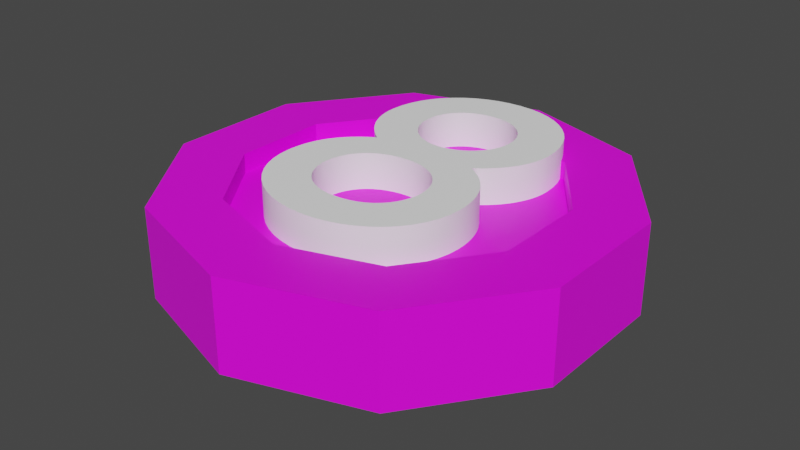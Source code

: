 # Source: R-8.blend  (saved by Blender 2.91.10; exported with 4.5.12 LTS)
import bpy
from mathutils import Matrix  # noqa: F401  (used for matrix-valued properties, if any)

bpy.ops.wm.read_factory_settings(use_empty=True)
scene = bpy.context.scene
scene.name = 'Scene'

# ---- collections
col_collection = bpy.data.collections.new('Collection'); scene.collection.children.link(col_collection)

# ---- images (referenced by path relative to the original .blend; pixels are not part of the script)
import os
ASSET_DIR = os.environ.get("B2B_ASSET_DIR", "")  # directory of the original .blend (textures are referenced by path, not embedded)
HERE = os.path.dirname(os.path.abspath(__file__))  # packed textures are extracted next to this script under _unpacked/

def load_image(name, relpath, width, height, colorspace="sRGB"):
    """Load a texture the original file referenced (path relative to the .blend, or extracted next to this script)."""
    p = next((c for c in (os.path.join(HERE, relpath), os.path.join(ASSET_DIR, relpath)) if relpath and os.path.exists(c)), "")
    if p:
        img = bpy.data.images.load(p, check_existing=True)
        img.name = name
    else:  # same state as the original file: an image datablock whose file is absent (Cycles renders it pink)
        img = bpy.data.images.new(name, width, height)
        img.source = "FILE"
        img.filepath = "//" + (relpath or name)
    img.colorspace_settings.name = colorspace
    return img
img_imphenziapalette01_256_gradient_png_001 = load_image('ImphenziaPalette01-256-Gradient.png.001', 'ImphenziaPalette01-256-Gradient.png', 1024, 1024, 'sRGB')

# ---- materials (node trees are filled in below, after node groups)
mat_material_001 = bpy.data.materials.new('Material.001')
mat_material_001.use_transparent_shadow = False
mat_material_002 = bpy.data.materials.new('Material.002')
mat_material_002.use_transparent_shadow = False

# ---- material node trees
mat_material_001.use_nodes = True; mat_material_001.node_tree.nodes.clear()
_N = mat_material_001.node_tree.nodes; _L = mat_material_001.node_tree.links
n0 = _N.new('ShaderNodeOutputMaterial'); n0.name = 'Material Output'; n0.location = (300, 300)
n1 = _N.new('ShaderNodeBsdfPrincipled'); n1.name = 'Principled BSDF'; n1.location = (10, 300)
n1.distribution = 'GGX'
n1.subsurface_method = 'BURLEY'
n1.inputs[3].default_value = 1.45
n1.inputs[27].default_value = (0.0, 0.0, 0.0, 1.0)
n1.inputs[28].default_value = 1.0
n2 = _N.new('ShaderNodeTexImage'); n2.name = 'Image Texture'; n2.location = (-299, 194)
n2.image = img_imphenziapalette01_256_gradient_png_001
_L.new(n1.outputs[0], n0.inputs[0])
_L.new(n2.outputs[0], n1.inputs[0])
n0.is_active_output = True
mat_material_002.use_nodes = True; mat_material_002.node_tree.nodes.clear()
_N = mat_material_002.node_tree.nodes; _L = mat_material_002.node_tree.links
n0 = _N.new('ShaderNodeBsdfPrincipled'); n0.name = 'Principled BSDF'; n0.location = (10, 300)
n0.distribution = 'GGX'
n0.subsurface_method = 'BURLEY'
n0.inputs[0].default_value = (1.0, 1.0, 1.0, 1.0)
n0.inputs[3].default_value = 1.45
n0.inputs[27].default_value = (0.0, 0.0, 0.0, 1.0)
n0.inputs[28].default_value = 1.0
n1 = _N.new('ShaderNodeOutputMaterial'); n1.name = 'Material Output'; n1.location = (300, 300)
_L.new(n0.outputs[0], n1.inputs[0])
n1.is_active_output = True

# ---- world
world_world = bpy.data.worlds.new('World'); scene.world = world_world
world_world.use_nodes = True; world_world.node_tree.nodes.clear()
_N = world_world.node_tree.nodes; _L = world_world.node_tree.links
n0 = _N.new('ShaderNodeOutputWorld'); n0.name = 'World Output'; n0.location = (300, 300)
n1 = _N.new('ShaderNodeBackground'); n1.name = 'Background'; n1.location = (10, 300)
n1.inputs[0].default_value = (0.05088, 0.05088, 0.05088, 1.0)
_L.new(n1.outputs[0], n0.inputs[0])
n0.is_active_output = True
world_world.color = (0.05088, 0.05088, 0.05088)
world_world.use_sun_shadow = False
world_world.sun_shadow_jitter_overblur = 0.0

# ---- meshes
me_cylinder = bpy.data.meshes.new('Cylinder')
me_cylinder.from_pydata([(1.788e-07, 0.2512, -0.07329), (1.788e-07, 0.2512, 0.06985), (0.1476, 0.2032, -0.07329), (0.1476, 0.2032, 0.06985), (0.2389, 0.07761, -0.07329), (0.2389, 0.07761, 0.06985), (0.2389, -0.07761, -0.07329), (0.2389, -0.07761, 0.06985), (0.1476, -0.2032, -0.07329), (0.1476, -0.2032, 0.06985), (1.788e-07, -0.2512, -0.07329), (1.788e-07, -0.2512, 0.06985), (-0.1476, -0.2032, -0.07329), (-0.1476, -0.2032, 0.06985), (-0.2389, -0.07761, -0.07329), (-0.2389, -0.07761, 0.06985), (-0.2389, 0.07761, -0.07329), (-0.2389, 0.07761, 0.06985), (-0.1476, 0.2032, -0.07329), (-0.1476, 0.2032, 0.06985), (0.2094, 0.2883, 0.06985), (2.086e-07, 0.3563, 0.06985), (0.3389, 0.1101, 0.06985), (0.3389, -0.1101, 0.06985), (0.2094, -0.2883, 0.06985), (1.788e-07, -0.3563, 0.06985), (-0.2094, -0.2883, 0.06985), (-0.3389, -0.1101, 0.06985), (-0.3389, 0.1101, 0.06985), (-0.2094, 0.2883, 0.06985), (0.1476, 0.2032, 0.03985), (1.788e-07, 0.2512, 0.03985), (0.2389, 0.07761, 0.03985), (0.2389, -0.07761, 0.03985), (0.1476, -0.2032, 0.03985), (1.788e-07, -0.2512, 0.03985), (-0.1476, -0.2032, 0.03985), (-0.2389, -0.07761, 0.03985), (-0.2389, 0.07761, 0.03985), (-0.1476, 0.2032, 0.03985), (0.01427, 0.3517, -0.05829), (0.01427, 0.3517, 0.05485), (0.1952, 0.2929, 0.05485), (0.1952, 0.2929, -0.05829), (0.2182, 0.2761, -0.05829), (0.2182, 0.2761, 0.05485), (0.3301, 0.1222, 0.05485), (0.3301, 0.1222, -0.05829), (0.3389, 0.0951, -0.05829), (0.3389, 0.0951, 0.05485), (0.3389, -0.09511, 0.05485), (0.3389, -0.09511, -0.05829), (0.3301, -0.1222, -0.05829), (0.3301, -0.1222, 0.05485), (0.2182, -0.2761, 0.05485), (0.2182, -0.2761, -0.05829), (0.1952, -0.2929, -0.05829), (0.1952, -0.2929, 0.05485), (0.01427, -0.3517, 0.05485), (0.01427, -0.3517, -0.05829), (-0.01427, -0.3517, -0.05829), (-0.01427, -0.3517, 0.05485), (-0.1952, -0.2929, 0.05485), (-0.1952, -0.2929, -0.05829), (-0.2182, -0.2761, -0.05829), (-0.2182, -0.2761, 0.05485), (-0.3301, -0.1222, 0.05485), (-0.3301, -0.1222, -0.05829), (-0.3389, -0.09511, -0.05829), (-0.3389, -0.09511, 0.05485), (-0.3389, 0.0951, 0.05485), (-0.3389, 0.0951, -0.05829), (-0.3301, 0.1222, -0.05829), (-0.3301, 0.1222, 0.05485), (-0.2182, 0.2761, 0.05485), (-0.2182, 0.2761, -0.05829), (-0.1952, 0.2929, -0.05829), (-0.1952, 0.2929, 0.05485), (-0.01427, 0.3517, 0.05485), (-0.01427, 0.3517, -0.05829), (2.086e-07, 0.3563, -0.07329), (0.2094, 0.2883, -0.07329), (0.3389, 0.1101, -0.07329), (0.3389, -0.1101, -0.07329), (0.2094, -0.2883, -0.07329), (1.788e-07, -0.3563, -0.07329), (-0.2094, -0.2883, -0.07329), (-0.3389, -0.1101, -0.07329), (-0.3389, 0.1101, -0.07329), (-0.2094, 0.2883, -0.07329), (1.788e-07, 0.2512, -0.02801), (0.1476, 0.2032, -0.02801), (0.2389, 0.07761, -0.02801), (0.2389, -0.07761, -0.02801), (0.1476, -0.2032, -0.02801), (1.788e-07, -0.2512, -0.02801), (-0.1476, -0.2032, -0.02801), (-0.2389, -0.07761, -0.02801), (-0.2389, 0.07761, -0.02801), (-0.1476, 0.2032, -0.02801), (0.1419, 0.2208, -0.07329), (0.015, 0.2621, -0.07329), (0.015, 0.3357, -0.07329), (0.1852, 0.2804, -0.07329), (0.2446, 0.09525, -0.07329), (0.1662, 0.2032, -0.07329), (0.2094, 0.2627, -0.07329), (0.3146, 0.118, -0.07329), (0.2539, -0.06671, -0.07329), (0.2539, 0.06671, -0.07329), (0.3239, 0.08946, -0.07329), (0.3239, -0.08946, -0.07329), (0.1662, -0.2032, -0.07329), (0.2446, -0.09525, -0.07329), (0.3146, -0.118, -0.07329), (0.2094, -0.2627, -0.07329), (0.015, -0.2621, -0.07329), (0.1419, -0.2208, -0.07329), (0.1852, -0.2804, -0.07329), (0.015, -0.3357, -0.07329), (-0.1419, -0.2208, -0.07329), (-0.015, -0.2621, -0.07329), (-0.015, -0.3357, -0.07329), (-0.1852, -0.2804, -0.07329), (-0.2446, -0.09525, -0.07329), (-0.1662, -0.2032, -0.07329), (-0.2094, -0.2627, -0.07329), (-0.3146, -0.118, -0.07329), (-0.2539, 0.06671, -0.07329), (-0.2539, -0.06672, -0.07329), (-0.3239, -0.08946, -0.07329), (-0.3239, 0.08946, -0.07329), (-0.1662, 0.2032, -0.07329), (-0.2446, 0.09525, -0.07329), (-0.3146, 0.118, -0.07329), (-0.2094, 0.2627, -0.07329), (-0.015, 0.2621, -0.07329), (-0.1419, 0.2208, -0.07329), (-0.1852, 0.2804, -0.07329), (-0.015, 0.3357, -0.07329)], [], [(40, 41, 42, 43), (44, 45, 46, 47), (48, 49, 50, 51), (52, 53, 54, 55), (56, 57, 58, 59), (60, 61, 62, 63), (64, 65, 66, 67), (68, 69, 70, 71), (11, 9, 34, 35), (72, 73, 74, 75), (76, 77, 78, 79), (12, 14, 97, 96), (1, 3, 20, 21), (3, 5, 22, 20), (5, 7, 23, 22), (7, 9, 24, 23), (9, 11, 25, 24), (11, 13, 26, 25), (13, 15, 27, 26), (15, 17, 28, 27), (17, 19, 29, 28), (19, 1, 21, 29), (30, 31, 39, 38, 37, 36, 35, 34, 33, 32), (5, 3, 30, 32), (19, 17, 38, 39), (13, 11, 35, 36), (7, 5, 32, 33), (1, 19, 39, 31), (15, 13, 36, 37), (9, 7, 33, 34), (3, 1, 31, 30), (17, 15, 37, 38), (80, 21, 41, 40), (21, 20, 42, 41), (20, 81, 43, 42), (81, 80, 40, 43), (81, 20, 45, 44), (20, 22, 46, 45), (22, 82, 47, 46), (82, 81, 44, 47), (82, 22, 49, 48), (22, 23, 50, 49), (23, 83, 51, 50), (83, 82, 48, 51), (83, 23, 53, 52), (23, 24, 54, 53), (24, 84, 55, 54), (84, 83, 52, 55), (84, 24, 57, 56), (24, 25, 58, 57), (25, 85, 59, 58), (85, 84, 56, 59), (85, 25, 61, 60), (25, 26, 62, 61), (26, 86, 63, 62), (86, 85, 60, 63), (86, 26, 65, 64), (26, 27, 66, 65), (27, 87, 67, 66), (87, 86, 64, 67), (87, 27, 69, 68), (27, 28, 70, 69), (28, 88, 71, 70), (88, 87, 68, 71), (88, 28, 73, 72), (28, 29, 74, 73), (29, 89, 75, 74), (89, 88, 72, 75), (89, 29, 77, 76), (29, 21, 78, 77), (21, 80, 79, 78), (80, 89, 76, 79), (100, 101, 102, 103), (104, 105, 106, 107), (108, 109, 110, 111), (112, 113, 114, 115), (116, 117, 118, 119), (120, 121, 122, 123), (124, 125, 126, 127), (128, 129, 130, 131), (132, 133, 134, 135), (136, 137, 138, 139), (90, 91, 92, 93, 94, 95, 96, 97, 98, 99), (6, 8, 94, 93), (0, 2, 91, 90), (14, 16, 98, 97), (8, 10, 95, 94), (2, 4, 92, 91), (16, 18, 99, 98), (10, 12, 96, 95), (4, 6, 93, 92), (18, 0, 90, 99), (2, 0, 101, 100), (0, 80, 102, 101), (80, 81, 103, 102), (81, 2, 100, 103), (4, 2, 105, 104), (2, 81, 106, 105), (81, 82, 107, 106), (82, 4, 104, 107), (6, 4, 109, 108), (4, 82, 110, 109), (82, 83, 111, 110), (83, 6, 108, 111), (8, 6, 113, 112), (6, 83, 114, 113), (83, 84, 115, 114), (84, 8, 112, 115), (10, 8, 117, 116), (8, 84, 118, 117), (84, 85, 119, 118), (85, 10, 116, 119), (12, 10, 121, 120), (10, 85, 122, 121), (85, 86, 123, 122), (86, 12, 120, 123), (14, 12, 125, 124), (12, 86, 126, 125), (86, 87, 127, 126), (87, 14, 124, 127), (16, 14, 129, 128), (14, 87, 130, 129), (87, 88, 131, 130), (88, 16, 128, 131), (18, 16, 133, 132), (16, 88, 134, 133), (88, 89, 135, 134), (89, 18, 132, 135), (0, 18, 137, 136), (18, 89, 138, 137), (89, 80, 139, 138), (80, 0, 136, 139)])
_uv = me_cylinder.uv_layers.new(name='UVMap')
_uv.uv.foreach_set('vector', [0.463, 0.7333, 0.463, 0.7333, 0.463, 0.7333, 0.463, 0.7333, 0.463, 0.7333, 0.463, 0.7333, 0.463, 0.7333, 0.463, 0.7333, 0.463, 0.7333, 0.463, 0.7333, 0.463, 0.7333, 0.463, 0.7333, 0.463, 0.7333, 0.463, 0.7333, 0.463, 0.7333, 0.463, 0.7333, 0.463, 0.7333, 0.463, 0.7333, 0.463, 0.7333, 0.463, 0.7333, 0.463, 0.7333, 0.463, 0.7333, 0.463, 0.7333, 0.463, 0.7333, 0.463, 0.7333, 0.463, 0.7333, 0.463, 0.7333, 0.463, 0.7333, 0.463, 0.7333, 0.463, 0.7333, 0.463, 0.7333, 0.463, 0.7333, 0.463, 0.7333, 0.463, 0.7333, 0.463, 0.7333, 0.463, 0.7333, 0.463, 0.7333, 0.463, 0.7333, 0.463, 0.7333, 0.463, 0.7333, 0.463, 0.7333, 0.463, 0.7333, 0.463, 0.7333, 0.463, 0.7333, 0.9839, 0.9038, 0.9839, 0.9038, 0.9839, 0.9038, 0.9839, 0.9038, 0.463, 0.7333, 0.463, 0.7333, 0.463, 0.7333, 0.463, 0.7333, 0.463, 0.7333, 0.463, 0.7333, 0.463, 0.7333, 0.463, 0.7333, 0.463, 0.7333, 0.463, 0.7333, 0.463, 0.7333, 0.463, 0.7333, 0.463, 0.7333, 0.463, 0.7333, 0.463, 0.7333, 0.463, 0.7333, 0.463, 0.7333, 0.463, 0.7333, 0.463, 0.7333, 0.463, 0.7333, 0.463, 0.7333, 0.463, 0.7333, 0.463, 0.7333, 0.463, 0.7333, 0.463, 0.7333, 0.463, 0.7333, 0.463, 0.7333, 0.463, 0.7333, 0.463, 0.7333, 0.463, 0.7333, 0.463, 0.7333, 0.463, 0.7333, 0.463, 0.7333, 0.463, 0.7333, 0.463, 0.7333, 0.463, 0.7333, 0.463, 0.7333, 0.463, 0.7333, 0.463, 0.7333, 0.463, 0.7333, 0.463, 0.7333, 0.463, 0.7333, 0.463, 0.7333, 0.463, 0.7333, 0.463, 0.7333, 0.463, 0.7333, 0.463, 0.7333, 0.463, 0.7333, 0.463, 0.7333, 0.463, 0.7333, 0.463, 0.7333, 0.463, 0.7333, 0.463, 0.7333, 0.463, 0.7333, 0.463, 0.7333, 0.463, 0.7333, 0.463, 0.7333, 0.463, 0.7333, 0.463, 0.7333, 0.463, 0.7333, 0.463, 0.7333, 0.463, 0.7333, 0.463, 0.7333, 0.463, 0.7333, 0.463, 0.7333, 0.463, 0.7333, 0.463, 0.7333, 0.463, 0.7333, 0.463, 0.7333, 0.463, 0.7333, 0.463, 0.7333, 0.463, 0.7333, 0.463, 0.7333, 0.463, 0.7333, 0.463, 0.7333, 0.463, 0.7333, 0.463, 0.7333, 0.463, 0.7333, 0.463, 0.7333, 0.463, 0.7333, 0.463, 0.7333, 0.463, 0.7333, 0.463, 0.7333, 0.463, 0.7333, 0.463, 0.7333, 0.463, 0.7333, 0.463, 0.7333, 0.463, 0.7333, 0.463, 0.7333, 0.463, 0.7333, 0.463, 0.7333, 0.463, 0.7333, 0.463, 0.7333, 0.463, 0.7333, 0.463, 0.7333, 0.463, 0.7333, 0.463, 0.7333, 0.463, 0.7333, 0.463, 0.7333, 0.463, 0.7333, 0.463, 0.7333, 0.463, 0.7333, 0.463, 0.7333, 0.463, 0.7333, 0.463, 0.7333, 0.463, 0.7333, 0.463, 0.7333, 0.463, 0.7333, 0.463, 0.7333, 0.463, 0.7333, 0.463, 0.7333, 0.463, 0.7333, 0.463, 0.7333, 0.463, 0.7333, 0.463, 0.7333, 0.463, 0.7333, 0.463, 0.7333, 0.463, 0.7333, 0.463, 0.7333, 0.463, 0.7333, 0.463, 0.7333, 0.463, 0.7333, 0.463, 0.7333, 0.463, 0.7333, 0.463, 0.7333, 0.463, 0.7333, 0.463, 0.7333, 0.463, 0.7333, 0.463, 0.7333, 0.463, 0.7333, 0.463, 0.7333, 0.463, 0.7333, 0.463, 0.7333, 0.463, 0.7333, 0.463, 0.7333, 0.463, 0.7333, 0.463, 0.7333, 0.463, 0.7333, 0.463, 0.7333, 0.463, 0.7333, 0.463, 0.7333, 0.463, 0.7333, 0.463, 0.7333, 0.463, 0.7333, 0.463, 0.7333, 0.463, 0.7333, 0.463, 0.7333, 0.463, 0.7333, 0.463, 0.7333, 0.463, 0.7333, 0.463, 0.7333, 0.463, 0.7333, 0.463, 0.7333, 0.463, 0.7333, 0.463, 0.7333, 0.463, 0.7333, 0.463, 0.7333, 0.463, 0.7333, 0.463, 0.7333, 0.463, 0.7333, 0.463, 0.7333, 0.463, 0.7333, 0.463, 0.7333, 0.463, 0.7333, 0.463, 0.7333, 0.463, 0.7333, 0.463, 0.7333, 0.463, 0.7333, 0.463, 0.7333, 0.463, 0.7333, 0.463, 0.7333, 0.463, 0.7333, 0.463, 0.7333, 0.463, 0.7333, 0.463, 0.7333, 0.463, 0.7333, 0.463, 0.7333, 0.463, 0.7333, 0.463, 0.7333, 0.463, 0.7333, 0.463, 0.7333, 0.463, 0.7333, 0.463, 0.7333, 0.463, 0.7333, 0.463, 0.7333, 0.463, 0.7333, 0.463, 0.7333, 0.463, 0.7333, 0.463, 0.7333, 0.463, 0.7333, 0.463, 0.7333, 0.463, 0.7333, 0.463, 0.7333, 0.463, 0.7333, 0.463, 0.7333, 0.463, 0.7333, 0.463, 0.7333, 0.463, 0.7333, 0.463, 0.7333, 0.463, 0.7333, 0.463, 0.7333, 0.463, 0.7333, 0.463, 0.7333, 0.463, 0.7333, 0.463, 0.7333, 0.463, 0.7333, 0.463, 0.7333, 0.463, 0.7333, 0.463, 0.7333, 0.463, 0.7333, 0.463, 0.7333, 0.463, 0.7333, 0.463, 0.7333, 0.463, 0.7333, 0.463, 0.7333, 0.463, 0.7333, 0.463, 0.7333, 0.463, 0.7333, 0.463, 0.7333, 0.463, 0.7333, 0.463, 0.7333, 0.463, 0.7333, 0.463, 0.7333, 0.463, 0.7333, 0.463, 0.7333, 0.463, 0.7333, 0.463, 0.7333, 0.463, 0.7333, 0.463, 0.7333, 0.463, 0.7333, 0.463, 0.7333, 0.463, 0.7333, 0.463, 0.7333, 0.463, 0.7333, 0.463, 0.7333, 0.463, 0.7333, 0.463, 0.7333, 0.463, 0.7333, 0.463, 0.7333, 0.463, 0.7333, 0.463, 0.7333, 0.463, 0.7333, 0.463, 0.7333, 0.463, 0.7333, 0.463, 0.7333, 0.463, 0.7333, 0.02896, 0.9627, 0.02896, 0.9627, 0.02896, 0.9627, 0.02896, 0.9627, 0.02896, 0.9627, 0.02896, 0.9627, 0.02896, 0.9627, 0.02896, 0.9627, 0.02896, 0.9627, 0.02896, 0.9627, 0.02896, 0.9627, 0.02896, 0.9627, 0.02896, 0.9627, 0.02896, 0.9627, 0.02896, 0.9627, 0.02896, 0.9627, 0.02896, 0.9627, 0.02896, 0.9627, 0.02896, 0.9627, 0.02896, 0.9627, 0.02896, 0.9627, 0.02896, 0.9627, 0.02896, 0.9627, 0.02896, 0.9627, 0.02896, 0.9627, 0.02896, 0.9627, 0.02896, 0.9627, 0.02896, 0.9627, 0.02896, 0.9627, 0.02896, 0.9627, 0.02896, 0.9627, 0.02896, 0.9627, 0.02896, 0.9627, 0.02896, 0.9627, 0.02896, 0.9627, 0.02896, 0.9627, 0.02896, 0.9627, 0.02896, 0.9627, 0.02896, 0.9627, 0.02896, 0.9627, 0.463, 0.7333, 0.463, 0.7333, 0.463, 0.7333, 0.463, 0.7333, 0.463, 0.7333, 0.463, 0.7333, 0.463, 0.7333, 0.463, 0.7333, 0.463, 0.7333, 0.463, 0.7333, 0.9839, 0.9038, 0.9839, 0.9038, 0.9839, 0.9038, 0.9839, 0.9038, 0.9839, 0.9038, 0.9839, 0.9038, 0.9839, 0.9038, 0.9839, 0.9038, 0.9839, 0.9038, 0.9839, 0.9038, 0.9839, 0.9038, 0.9839, 0.9038, 0.9839, 0.9038, 0.9839, 0.9038, 0.9839, 0.9038, 0.9839, 0.9038, 0.9839, 0.9038, 0.9839, 0.9038, 0.9839, 0.9038, 0.9839, 0.9038, 0.9839, 0.9038, 0.9839, 0.9038, 0.9839, 0.9038, 0.9839, 0.9038, 0.9839, 0.9038, 0.9839, 0.9038, 0.9839, 0.9038, 0.9839, 0.9038, 0.9839, 0.9038, 0.9839, 0.9038, 0.9839, 0.9038, 0.9839, 0.9038, 0.9219, 0.91, 0.9219, 0.91, 0.9219, 0.91, 0.9219, 0.91, 0.463, 0.7333, 0.463, 0.7333, 0.463, 0.7333, 0.463, 0.7333, 0.463, 0.7333, 0.463, 0.7333, 0.463, 0.7333, 0.463, 0.7333, 0.463, 0.7333, 0.463, 0.7333, 0.463, 0.7333, 0.463, 0.7333, 0.463, 0.7333, 0.463, 0.7333, 0.463, 0.7333, 0.463, 0.7333, 0.463, 0.7333, 0.463, 0.7333, 0.463, 0.7333, 0.463, 0.7333, 0.463, 0.7333, 0.463, 0.7333, 0.463, 0.7333, 0.463, 0.7333, 0.463, 0.7333, 0.463, 0.7333, 0.463, 0.7333, 0.463, 0.7333, 0.463, 0.7333, 0.463, 0.7333, 0.463, 0.7333, 0.463, 0.7333, 0.463, 0.7333, 0.463, 0.7333, 0.463, 0.7333, 0.463, 0.7333, 0.463, 0.7333, 0.463, 0.7333, 0.463, 0.7333, 0.463, 0.7333, 0.463, 0.7333, 0.463, 0.7333, 0.463, 0.7333, 0.463, 0.7333, 0.463, 0.7333, 0.463, 0.7333, 0.463, 0.7333, 0.463, 0.7333, 0.463, 0.7333, 0.463, 0.7333, 0.463, 0.7333, 0.463, 0.7333, 0.463, 0.7333, 0.463, 0.7333, 0.463, 0.7333, 0.463, 0.7333, 0.463, 0.7333, 0.463, 0.7333, 0.463, 0.7333, 0.463, 0.7333, 0.463, 0.7333, 0.463, 0.7333, 0.463, 0.7333, 0.463, 0.7333, 0.463, 0.7333, 0.463, 0.7333, 0.463, 0.7333, 0.463, 0.7333, 0.463, 0.7333, 0.463, 0.7333, 0.463, 0.7333, 0.463, 0.7333, 0.463, 0.7333, 0.463, 0.7333, 0.463, 0.7333, 0.463, 0.7333, 0.463, 0.7333, 0.463, 0.7333, 0.463, 0.7333, 0.463, 0.7333, 0.463, 0.7333, 0.463, 0.7333, 0.463, 0.7333, 0.463, 0.7333, 0.463, 0.7333, 0.463, 0.7333, 0.463, 0.7333, 0.463, 0.7333, 0.463, 0.7333, 0.463, 0.7333, 0.463, 0.7333, 0.463, 0.7333, 0.463, 0.7333, 0.463, 0.7333, 0.463, 0.7333, 0.463, 0.7333, 0.463, 0.7333, 0.463, 0.7333, 0.463, 0.7333, 0.463, 0.7333, 0.463, 0.7333, 0.463, 0.7333, 0.463, 0.7333, 0.463, 0.7333, 0.463, 0.7333, 0.463, 0.7333, 0.463, 0.7333, 0.463, 0.7333, 0.463, 0.7333, 0.463, 0.7333, 0.463, 0.7333, 0.463, 0.7333, 0.463, 0.7333, 0.463, 0.7333, 0.463, 0.7333, 0.463, 0.7333, 0.463, 0.7333, 0.463, 0.7333, 0.463, 0.7333, 0.463, 0.7333, 0.463, 0.7333, 0.463, 0.7333, 0.463, 0.7333, 0.463, 0.7333, 0.463, 0.7333, 0.463, 0.7333, 0.463, 0.7333, 0.463, 0.7333, 0.463, 0.7333, 0.463, 0.7333, 0.463, 0.7333, 0.463, 0.7333, 0.463, 0.7333, 0.463, 0.7333, 0.463, 0.7333, 0.463, 0.7333, 0.463, 0.7333, 0.463, 0.7333, 0.463, 0.7333, 0.463, 0.7333, 0.463, 0.7333, 0.463, 0.7333, 0.463, 0.7333, 0.463, 0.7333, 0.463, 0.7333, 0.463, 0.7333, 0.463, 0.7333, 0.463, 0.7333, 0.463, 0.7333, 0.463, 0.7333, 0.463, 0.7333, 0.463, 0.7333, 0.463, 0.7333, 0.463, 0.7333, 0.463, 0.7333, 0.463, 0.7333, 0.463, 0.7333, 0.463, 0.7333, 0.463, 0.7333, 0.463, 0.7333])
me_cylinder.materials.append(mat_material_001)
me_cylinder.use_remesh_fix_poles = True
me_cylinder.use_remesh_preserve_attributes = False
me_cylinder.use_mirror_vertex_groups = False
me_cylinder.update()

# ---- curves / text
txt_text = bpy.data.curves.new('Text', 'FONT')
txt_text.dimensions = '2D'
txt_text.body = '8'
txt_text.materials.append(mat_material_002)
txt_text.use_path_clamp = True
txt_text.extrude = 0.1
txt_text.align_x = 'CENTER'
txt_text.align_y = 'CENTER'
txt_text.offset_y = 0.02302

# ---- objects
ob_cylinder = bpy.data.objects.new('Cylinder', me_cylinder)
ob_text = bpy.data.objects.new('Text', txt_text)

# ---- transforms, parenting, visibility, modifiers, constraints
ob_cylinder.location = (-0.4991, 0.4985, 0.08877)
ob_cylinder.lineart.crease_threshold = 0.0
ob_text.location = (-0.4987, 0.4979, 0.1554)
ob_text.scale = (0.7115, 0.7115, 0.3014)
ob_text.lineart.crease_threshold = 0.0

# ---- collection membership
col_collection.objects.link(ob_cylinder)
col_collection.objects.link(ob_text)

# ---- scene / render settings (as saved in the file)
scene.frame_start = 1; scene.frame_end = 250; scene.frame_set(1)
scene.render.engine = 'BLENDER_EEVEE_NEXT'
scene.cycles.use_denoising = False
scene.cycles.samples = 128
scene.cycles.sampling_pattern = 'TABULATED_SOBOL'
scene.cycles.use_adaptive_sampling = False
scene.cycles.use_light_tree = False
scene.view_settings.view_transform = 'Filmic'
bpy.context.view_layer.update()

# ---- added for rendering (the .blend has no active camera and no usable light): camera, sun
cam_auto = bpy.data.cameras.new('AutoCamera')
cam_auto.lens = 50.0
cam_auto.sensor_width = 36.0
cam_auto.clip_end = 1000.0
ob_auto_camera = bpy.data.objects.new('AutoCamera', cam_auto)
scene.collection.objects.link(ob_auto_camera)
ob_auto_camera.location = (0.420419, -0.604909, 0.822643)
ob_auto_camera.rotation_euler = (1.09748, -7.21219e-08, 0.694738)
scene.camera = ob_auto_camera
light_auto_sun = bpy.data.lights.new('AutoSun', 'SUN')
light_auto_sun.energy = 3.0
light_auto_sun.angle = 0.0523599
ob_auto_sun = bpy.data.objects.new('AutoSun', light_auto_sun)
scene.collection.objects.link(ob_auto_sun)
ob_auto_sun.rotation_euler = (0.872665, 0.174533, 0.523599)
bpy.context.view_layer.update()
